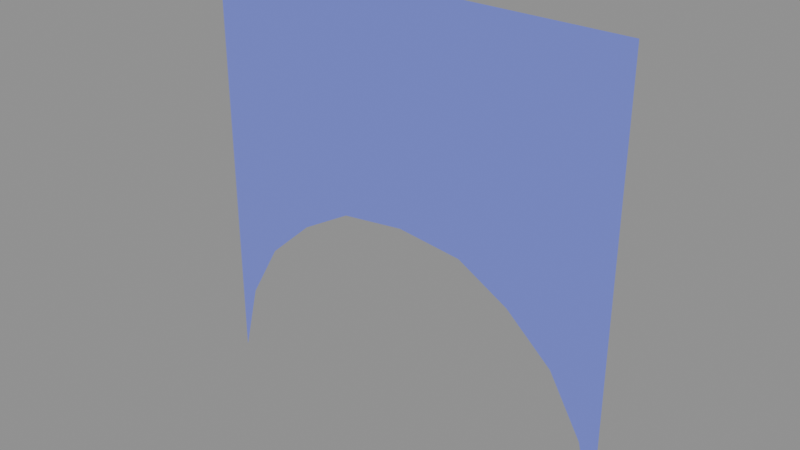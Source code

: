 # Source: HalfCircleReverse.blend  (saved by Blender 4.3.34; exported with 4.5.12 LTS)
import bpy
from mathutils import Matrix  # noqa: F401  (used for matrix-valued properties, if any)

bpy.ops.wm.read_factory_settings(use_empty=True)
scene = bpy.context.scene
scene.name = 'Scene'

# ---- materials (node trees are filled in below, after node groups)
mat_material_001 = bpy.data.materials.new('Material.001')
mat_material_001.diffuse_color = (0.1868, 0.2271, 0.8, 1.0)
mat_material_001.roughness = 0.5

# ---- material node trees
mat_material_001.use_nodes = True; mat_material_001.node_tree.nodes.clear()
_N = mat_material_001.node_tree.nodes; _L = mat_material_001.node_tree.links
n0 = _N.new('ShaderNodeBsdfPrincipled'); n0.name = 'Principled BSDF'; n0.location = (10, 300)
n0.inputs[0].default_value = (0.1868, 0.2271, 0.8, 1.0)
n0.inputs[27].default_value = (0.0, 0.0, 0.0, 1.0)
n0.inputs[28].default_value = 1.0
n1 = _N.new('ShaderNodeOutputMaterial'); n1.name = 'Material Output'; n1.location = (300, 300)
n2 = _N.new('ShaderNodeNormalMap'); n2.name = 'Normal Map'; n2.location = (-300, -300)
n2.label = 'Normal/Map'
n2.inputs[0].default_value = 0.0
_L.new(n0.outputs[0], n1.inputs[0])
_L.new(n2.outputs[0], n0.inputs[5])
n1.is_active_output = True

# ---- meshes
me_plane_043 = bpy.data.meshes.new('Plane.043')
me_plane_043.from_pydata([(0.0, 1.0, 0.9825), (-1.0, 1.0, 5.899e-08), (-0.9164, 1.0, 0.3402), (-0.7619, 1.0, 0.6133), (-0.5448, 1.0, 0.8099), (-0.304, 1.0, 0.9465), (0.0, 1.0, 2.0), (0.9164, 1.0, 0.3402), (0.7619, 1.0, 0.6133), (0.5448, 1.0, 0.8099), (0.304, 1.0, 0.9465), (1.0, 1.0, 5.96e-08), (-0.9164, 1.0, 2.0), (-0.7619, 1.0, 2.0), (-0.5448, 1.0, 2.0), (-0.304, 1.0, 2.0), (0.9164, 1.0, 2.0), (0.7619, 1.0, 2.0), (0.5448, 1.0, 2.0), (0.304, 1.0, 2.0), (-1.0, 1.0, 2.0), (1.0, 1.0, 2.0)], [], [(10, 9, 18, 19), (8, 7, 16, 17), (0, 10, 19, 6), (3, 4, 14, 13), (5, 0, 6, 15), (9, 8, 17, 18), (4, 5, 15, 14), (2, 3, 13, 12), (7, 11, 21, 16), (1, 2, 12, 20)])
me_plane_043.polygons.foreach_set('use_smooth', [True] * 10)
_uv = me_plane_043.uv_layers.new(name='UVMap')
_uv.uv.foreach_set('vector', [0.652, 0.4733, 0.7724, 0.405, 0.7724, 1.0, 0.652, 1.0, 0.881, 0.3066, 0.9582, 0.1701, 0.9582, 1.0, 0.881, 1.0, 0.5, 0.4912, 0.652, 0.4733, 0.652, 1.0, 0.5, 1.0, 0.119, 0.3066, 0.2276, 0.405, 0.2276, 1.0, 0.119, 1.0, 0.348, 0.4733, 0.5, 0.4912, 0.5, 1.0, 0.348, 1.0, 0.7724, 0.405, 0.881, 0.3066, 0.881, 1.0, 0.7724, 1.0, 0.2276, 0.405, 0.348, 0.4733, 0.348, 1.0, 0.2276, 1.0, 0.04179, 0.1701, 0.119, 0.3066, 0.119, 1.0, 0.04179, 1.0, 0.9582, 0.1701, 1.0, -9.172e-09, 1.0, 1.0, 0.9582, 1.0, 0.0, 8.64e-07, 0.04179, 0.1701, 0.04179, 1.0, 0.0, 1.0])
me_plane_043.materials.append(mat_material_001)
me_plane_043.update()
me_plane_043.normals_split_custom_set([tuple(v) for v in zip(*[iter([0.0, -1.0, 0.0, 0.0, -1.0, 0.0, 0.0, -1.0, 0.0, 0.0, -1.0, 0.0, 0.0, -1.0, 0.0, 0.0, -1.0, 0.0, 0.0, -1.0, 0.0, 0.0, -1.0, 0.0, 0.0, -1.0, 0.0, 0.0, -1.0, 0.0, 0.0, -1.0, 0.0, 0.0, -1.0, 0.0, 0.0, -1.0, 0.0, 0.0, -1.0, 0.0, 0.0, -1.0, 0.0, 0.0, -1.0, 0.0, 0.0, -1.0, 0.0, 0.0, -1.0, 0.0, 0.0, -1.0, 0.0, 0.0, -1.0, 0.0, 0.0, -1.0, 0.0, 0.0, -1.0, 0.0, 0.0, -1.0, 0.0, 0.0, -1.0, 0.0, 0.0, -1.0, 0.0, 0.0, -1.0, 0.0, 0.0, -1.0, 0.0, 0.0, -1.0, 0.0, 0.0, -1.0, 0.0, 0.0, -1.0, 0.0, 0.0, -1.0, 0.0, 0.0, -1.0, 0.0, 0.0, -1.0, 0.0, 0.0, -1.0, 0.0, 0.0, -1.0, 0.0, 0.0, -1.0, 0.0, 0.0, -1.0, 0.0, 0.0, -1.0, 0.0, 0.0, -1.0, 0.0, 0.0, -1.0, 0.0])] * 3)])

# ---- objects
ob_plane_035 = bpy.data.objects.new('Plane.035', me_plane_043)

# ---- transforms, parenting, visibility, modifiers, constraints
ob_plane_035.location = (0.0, 0.0, 0.0)
ob_plane_035.rotation_euler = (-1.629e-07, 0.0, 0.0)
ob_plane_035.color = (0.8, 0.8, 0.8, 1.0)

# ---- collection membership
scene.collection.objects.link(ob_plane_035)

# ---- scene / render settings (as saved in the file)
scene.frame_start = 1; scene.frame_end = 250; scene.frame_set(1)
scene.render.engine = 'BLENDER_EEVEE_NEXT'
bpy.context.view_layer.update()

# ---- added for rendering (the .blend has no active camera and no usable light): camera, sun + grey world if the file has none
cam_auto = bpy.data.cameras.new('AutoCamera')
cam_auto.lens = 50.0
cam_auto.sensor_width = 36.0
cam_auto.clip_end = 1000.0
ob_auto_camera = bpy.data.objects.new('AutoCamera', cam_auto)
scene.collection.objects.link(ob_auto_camera)
ob_auto_camera.location = (2.61693, -2.14032, 3.09354)
ob_auto_camera.rotation_euler = (1.09748, -7.21219e-08, 0.694738)
scene.camera = ob_auto_camera
light_auto_sun = bpy.data.lights.new('AutoSun', 'SUN')
light_auto_sun.energy = 3.0
light_auto_sun.angle = 0.0523599
ob_auto_sun = bpy.data.objects.new('AutoSun', light_auto_sun)
scene.collection.objects.link(ob_auto_sun)
ob_auto_sun.rotation_euler = (0.872665, 0.174533, 0.523599)
if scene.world is None:
    world_auto = bpy.data.worlds.new('AutoWorld')
    world_auto.color = (0.3, 0.3, 0.3)
    scene.world = world_auto
bpy.context.view_layer.update()
